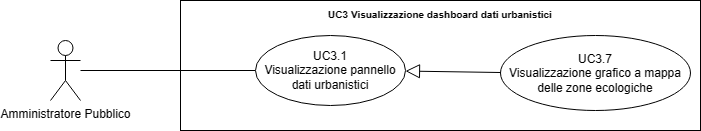

The diagram above was exported from draw.io. Its source (the exported page's mxGraphModel, read from the mxfile embedded in the PNG):
<mxGraphModel dx="21114" dy="543" grid="1" gridSize="10" guides="1" tooltips="1" connect="1" arrows="1" fold="1" page="1" pageScale="1" pageWidth="20000" pageHeight="20000" math="0" shadow="0">
  <root>
    <mxCell id="0" />
    <mxCell id="1" parent="0" />
    <mxCell id="2" value="Amministratore Pubblico" style="shape=umlActor;verticalLabelPosition=bottom;verticalAlign=top;html=1;outlineConnect=0;" vertex="1" parent="1">
      <mxGeometry x="-17290" y="950" width="30" height="60" as="geometry" />
    </mxCell>
    <mxCell id="3" value="&lt;b style=&quot;border-color: var(--border-color); font-size: 10px;&quot;&gt;UC3 Visualizzazione dashboard dati urbanistici&lt;/b&gt;" style="shape=rect;html=1;verticalAlign=top;fontStyle=1;whiteSpace=wrap;align=center;" vertex="1" parent="1">
      <mxGeometry x="-17160" y="910" width="520" height="130" as="geometry" />
    </mxCell>
    <mxCell id="4" value="" style="edgeStyle=none;html=1;endArrow=none;verticalAlign=bottom;rounded=0;" edge="1" source="2" target="6" parent="1">
      <mxGeometry width="160" relative="1" as="geometry">
        <mxPoint x="-17210" y="1025" as="sourcePoint" />
        <mxPoint x="-17085" y="980" as="targetPoint" />
      </mxGeometry>
    </mxCell>
    <mxCell id="5" value="UC3.7&lt;br&gt;Visualizzazione grafico a mappa delle zone ecologiche" style="ellipse;whiteSpace=wrap;html=1;" vertex="1" parent="1">
      <mxGeometry x="-16840" y="945" width="190" height="75" as="geometry" />
    </mxCell>
    <mxCell id="6" value="UC3.1&lt;br style=&quot;border-color: var(--border-color);&quot;&gt;Visualizzazione pannello dati urbanistici" style="ellipse;whiteSpace=wrap;html=1;" vertex="1" parent="1">
      <mxGeometry x="-17085" y="945" width="150" height="70" as="geometry" />
    </mxCell>
    <mxCell id="7" value="" style="edgeStyle=none;html=1;endArrow=block;endFill=0;endSize=12;verticalAlign=bottom;rounded=0;" edge="1" source="5" target="6" parent="1">
      <mxGeometry width="160" relative="1" as="geometry">
        <mxPoint x="-17130" y="800" as="sourcePoint" />
        <mxPoint x="-16970" y="800" as="targetPoint" />
      </mxGeometry>
    </mxCell>
  </root>
</mxGraphModel>